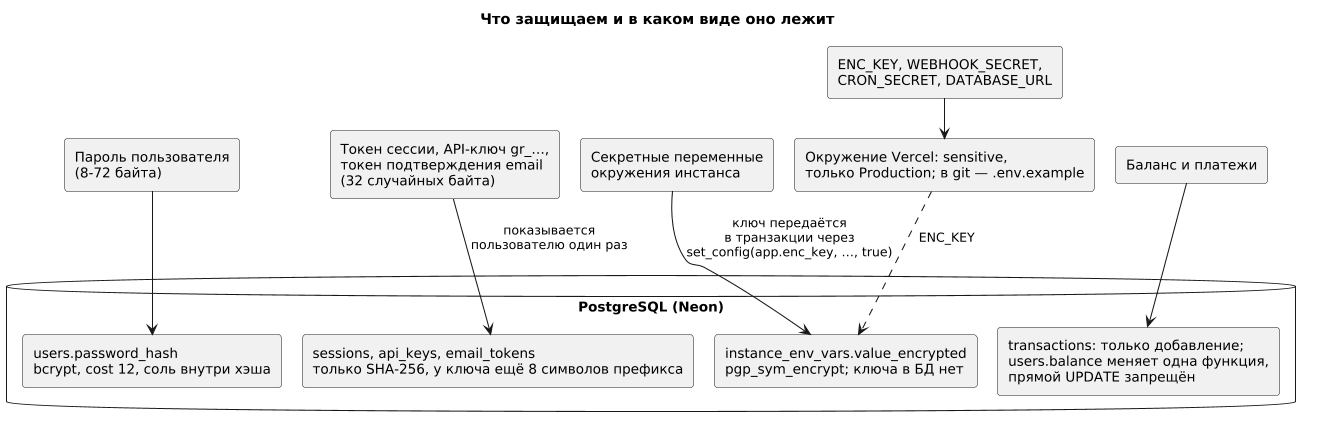

The diagram above was rendered by PlantUML. Its source (embedded in the PNG):
@startuml
skinparam monochrome true
skinparam shadowing false
skinparam defaultFontSize 13
skinparam roundcorner 6
skinparam ArrowFontSize 12
skinparam nodesep 20
skinparam ranksep 30
skinparam dpi 100

title Что защищаем и в каком виде оно лежит

rectangle "Пароль пользователя\n(8-72 байта)" as P
rectangle "Токен сессии, API-ключ gr_…,\nтокен подтверждения email\n(32 случайных байта)" as T
rectangle "Секретные переменные\nокружения инстанса" as E
rectangle "Баланс и платежи" as M
rectangle "ENC_KEY, WEBHOOK_SECRET,\nCRON_SECRET, DATABASE_URL" as K

database "PostgreSQL (Neon)" as DB {
  rectangle "users.password_hash\nbcrypt, cost 12, соль внутри хэша" as H1
  rectangle "sessions, api_keys, email_tokens\nтолько SHA-256, у ключа ещё 8 символов префикса" as H2
  rectangle "instance_env_vars.value_encrypted\npgp_sym_encrypt; ключа в БД нет" as H3
  rectangle "transactions: только добавление;\nusers.balance меняет одна функция,\nпрямой UPDATE запрещён" as H4
}

rectangle "Окружение Vercel: sensitive,\nтолько Production; в git — .env.example" as VE

P --> H1
T --> H2 : показывается\nпользователю один раз
E --> H3 : ключ передаётся\nв транзакции через\nset_config(app.enc_key, …, true)
M --> H4
K --> VE
VE ..> H3 : ENC_KEY
@enduml